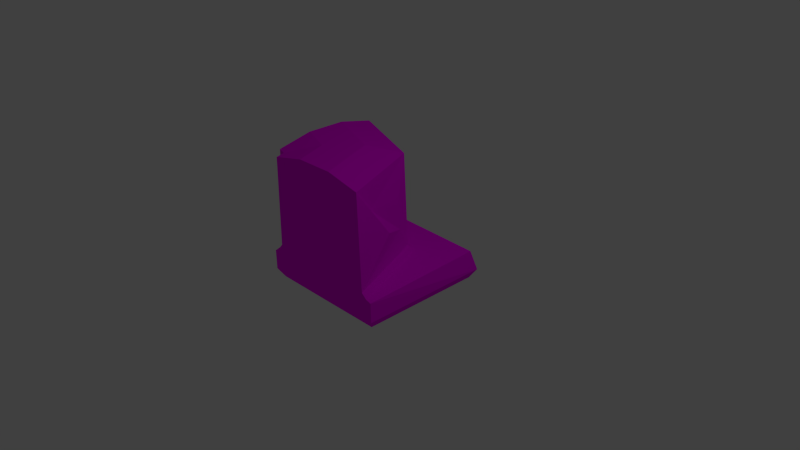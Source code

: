 # Source: Tile_Ground_Normal_wall_curved.blend  (saved by Blender 2.76.0; exported with 4.5.12 LTS)
import bpy
from mathutils import Matrix  # noqa: F401  (used for matrix-valued properties, if any)

bpy.ops.wm.read_factory_settings(use_empty=True)
scene = bpy.context.scene
scene.name = 'Scene'

# ---- collections
col_collection_1 = bpy.data.collections.new('Collection 1'); scene.collection.children.link(col_collection_1)

# ---- images (referenced by path relative to the original .blend; pixels are not part of the script)
import os
ASSET_DIR = os.environ.get("B2B_ASSET_DIR", "")  # directory of the original .blend (textures are referenced by path, not embedded)
HERE = os.path.dirname(os.path.abspath(__file__))  # packed textures are extracted next to this script under _unpacked/

def load_image(name, relpath, width, height, colorspace="sRGB"):
    """Load a texture the original file referenced (path relative to the .blend, or extracted next to this script)."""
    p = next((c for c in (os.path.join(HERE, relpath), os.path.join(ASSET_DIR, relpath)) if relpath and os.path.exists(c)), "")
    if p:
        img = bpy.data.images.load(p, check_existing=True)
        img.name = name
    else:  # same state as the original file: an image datablock whose file is absent (Cycles renders it pink)
        img = bpy.data.images.new(name, width, height)
        img.source = "FILE"
        img.filepath = "//" + (relpath or name)
    img.colorspace_settings.name = colorspace
    return img
img_wall_texture_psd = load_image('Wall_Texture.psd', 'Materials/Wall_Texture.psd', 1024, 1024, 'sRGB')

# ---- materials (node trees are filled in below, after node groups)
mat_wall_texture = bpy.data.materials.new('Wall_Texture')
mat_wall_texture.alpha_threshold = 0.0
mat_wall_texture.roughness = 0.5

# ---- material node trees
mat_wall_texture.use_nodes = True; mat_wall_texture.node_tree.nodes.clear()
_N = mat_wall_texture.node_tree.nodes; _L = mat_wall_texture.node_tree.links
n0 = _N.new('ShaderNodeOutputMaterial'); n0.name = 'Material Output'; n0.location = (300, 300)
n1 = _N.new('ShaderNodeBsdfDiffuse'); n1.name = 'Diffuse BSDF'; n1.location = (10, 300)
n2 = _N.new('ShaderNodeTexImage'); n2.name = 'Image Texture'; n2.location = (-180, 300)
n2.width = 140
n2.image = img_wall_texture_psd
_L.new(n1.outputs[0], n0.inputs[0])
_L.new(n2.outputs[0], n1.inputs[0])
n0.is_active_output = True

# ---- world
world_world = bpy.data.worlds.new('World'); scene.world = world_world
world_world.color = (0.05088, 0.05088, 0.05088)
world_world.use_sun_shadow = False
world_world.sun_shadow_jitter_overblur = 0.0
world_world.cycles.sampling_method = 'MANUAL'
world_world.cycles.sample_map_resolution = 256

# ---- cameras
cam_camera = bpy.data.cameras.new('Camera')
cam_camera.clip_end = 100.0
cam_camera.lens = 35.0
cam_camera.sensor_width = 32.0
cam_camera.sensor_height = 18.0
cam_camera.ortho_scale = 7.314
cam_camera.dof.focus_distance = 0.0

# ---- lights
light_lamp = bpy.data.lights.new('Lamp', 'POINT')
light_lamp.transmission_factor = 0.0
light_lamp.cutoff_distance = 30.0
light_lamp.energy = 100.0
light_lamp.shadow_buffer_clip_start = 1.001
light_lamp.shadow_soft_size = 0.1
light_lamp.shadow_maximum_resolution = 0.006
light_lamp.use_absolute_resolution = True
light_lamp.cycles.use_multiple_importance_sampling = False

# ---- meshes
me_cube = bpy.data.meshes.new('Cube')
me_cube.from_pydata([(-0.9204, -0.488, -0.9198), (0.9198, -0.488, 0.9235), (-0.9999, 1.396, -0.7994), (0.7995, 1.396, 1.0), (-0.9999, -0.357, -1.0), (1.0, -0.357, 1.0), (-0.9999, 1.509, -0.2848), (0.2848, 1.509, 1.0), (-0.9999, -0.0683, -1.0), (1.0, -0.0683, 1.0), (-0.9999, -0.04718, -0.921), (0.921, -0.04718, 1.0), (-0.9999, -0.04414, 1.437e-05), (0.0, -0.04414, 1.0), (-0.9999, 0.02256, -0.8389), (0.839, 0.02256, 1.0), (-0.9999, 0.01952, 1.437e-05), (0.0, 0.01952, 1.0), (-0.9201, -0.488, 0.9217), (-0.9999, 1.396, 0.7995), (-0.7995, 1.396, 1.0), (-0.9204, -0.488, 1.431e-05), (0.0, -0.488, 0.9235), (-0.9999, 1.509, 1.446e-05), (0.0, 1.509, 1.0), (-1.0, -0.357, 1.0), (-0.9999, -0.357, 1.431e-05), (0.0, -0.357, 1.0), (-0.9999, 1.509, 0.2849), (-0.2848, 1.509, 1.0), (-1.0, -0.0683, 1.0), (-0.9999, -0.0683, 1.431e-05), (0.0, -0.0683, 1.0), (-0.9999, -0.04718, 0.921), (-0.921, -0.04718, 1.0), (-0.9999, 0.02256, 0.839), (-0.839, 0.02256, 1.0), (0.9199, -0.488, -0.9167), (0.2825, 1.396, -0.2824), (-0.2828, 1.509, 0.2829), (0.9981, -0.357, -0.9993), (-0.08143, 1.509, 0.08144), (0.9283, -0.0683, -0.9246), (0.3684, -0.04718, -0.3684), (0.3104, 0.02256, -0.3104), (-0.8481, 1.396, 0.8482), (-0.4843, 1.509, 0.4843), (-0.9341, -0.04718, 0.9341), (-0.8761, 0.02256, 0.8761), (-0.4953, 0.138, -0.6952), (-0.2663, 0.3825, -0.5934), (-0.01126, 1.163, -0.4261), (-0.5203, 1.036, -0.6193), (0.4529, 0.4135, -0.02955), (0.6806, 0.5807, 0.3634), (0.4408, 0.8307, -0.01751), (0.6636, 1.005, 0.6653)], [], [(41, 39, 24, 7), (0, 18, 21), (37, 40, 5, 1), (8, 4, 26, 31), (1, 5, 27, 22), (43, 44, 15, 11), (0, 37, 1, 18), (40, 42, 9, 5), (14, 10, 12, 16), (34, 13, 17, 36), (42, 43, 11, 9), (11, 15, 17, 13), (10, 14, 44, 43), (25, 26, 21, 18), (46, 29, 24, 39), (4, 0, 21, 26), (45, 20, 29, 46), (33, 12, 31, 30), (47, 34, 36, 48), (33, 47, 48, 35), (19, 45, 46, 28), (9, 11, 13), (28, 46, 39, 23), (8, 10, 43, 42), (4, 8, 42, 40), (5, 9, 32, 27), (0, 4, 40, 37), (18, 22, 27, 25), (6, 23, 39, 41), (30, 47, 33), (25, 27, 32, 30), (30, 34, 47), (18, 1, 22), (48, 36, 20, 45), (35, 16, 12, 33), (30, 31, 26, 25), (35, 48, 45, 19), (10, 8, 12), (38, 41, 7, 3), (2, 6, 41, 38), (15, 44, 53, 54), (12, 8, 31), (19, 28, 23, 16, 35), (2, 14, 16, 23, 6), (44, 14, 49, 50), (30, 13, 34), (9, 13, 32), (30, 32, 13), (36, 17, 24, 29, 20), (15, 3, 7, 24, 17), (50, 49, 52, 51), (2, 38, 51, 52), (38, 44, 50, 51), (14, 2, 52, 49), (53, 55, 56, 54), (3, 15, 54, 56), (44, 38, 55, 53), (38, 3, 56, 55)])
_uv = me_cube.uv_layers.new(name='UVMap')
_uv.uv.foreach_set('vector', [0.4398, 0.2464, 0.4859, 0.2474, 0.4866, 0.3903, 0.442, 0.3921, 0.5504, 0.2034, 0.4433, 0.1179, 0.5504, 0.1623, 0.8026, 0.1854, 0.8233, 0.1756, 0.8243, 0.4825, 0.8035, 0.4679, 0.785, 0.4305, 0.8333, 0.4305, 0.8333, 0.4752, 0.785, 0.4752, 0.8402, 0.7857, 0.8171, 0.7893, 0.8171, 0.7446, 0.8402, 0.7446, 0.673, 0.2099, 0.6622, 0.204, 0.6622, 0.0175, 0.673, 0.01508, 0.5621, 0.07272, 0.5621, 0.3809, 0.4809, 0.2945, 0.4025, 0.211, 0.7692, 0.08452, 0.8184, 0.09435, 0.8184, 0.3921, 0.7702, 0.3915, 0.7944, 0.3632, 0.806, 0.3504, 0.8055, 0.4502, 0.7949, 0.4502, 0.7655, 0.6001, 0.765, 0.6999, 0.7544, 0.6999, 0.7539, 0.613, 0.4678, 0.1965, 0.6148, 0.2011, 0.6327, 0.3499, 0.5153, 0.3095, 0.7655, 0.8891, 0.7539, 0.8763, 0.7544, 0.7893, 0.765, 0.7893, 0.6771, 0.2372, 0.6644, 0.2343, 0.6644, 0.01595, 0.6771, 0.009118, 0.8579, 0.6517, 0.8579, 0.5395, 0.8798, 0.5362, 0.8798, 0.6394, 0.5585, 0.2485, 0.5577, 0.3352, 0.4866, 0.3903, 0.4859, 0.2474, 0.8333, 0.4305, 0.8552, 0.4343, 0.8552, 0.4754, 0.8333, 0.4752, 0.6161, 0.2504, 0.6155, 0.279, 0.5577, 0.3352, 0.5585, 0.2485, 0.806, 0.6393, 0.8055, 0.5395, 0.8096, 0.5395, 0.8096, 0.6517, 0.1783, 0.5678, 0.1351, 0.5667, 0.126, 0.5492, 0.1911, 0.5499, 0.2627, 0.5666, 0.2165, 0.5641, 0.2029, 0.5414, 0.2801, 0.5452, 0.6179, 0.2033, 0.6161, 0.2504, 0.5585, 0.2485, 0.5577, 0.1207, 0.769, 0.9015, 0.7655, 0.8891, 0.765, 0.7893, 0.5577, 0.1207, 0.5585, 0.2485, 0.4859, 0.2474, 0.4837, 0.06557, 0.5694, 0.01407, 0.6327, 0.04253, 0.6148, 0.2011, 0.4678, 0.1965, 0.7997, 0.5915, 0.8479, 0.5908, 0.8479, 0.8893, 0.7986, 0.8982, 0.8171, 0.7893, 0.769, 0.7893, 0.769, 0.7446, 0.8171, 0.7446, 0.8036, 0.5303, 0.8243, 0.5152, 0.8232, 0.8219, 0.8026, 0.8129, 0.8402, 0.7035, 0.8402, 0.7446, 0.8171, 0.7446, 0.8171, 0.6999, 0.436, 0.06377, 0.4837, 0.06557, 0.4859, 0.2474, 0.4398, 0.2464, 0.2154, 0.5974, 0.2165, 0.5641, 0.2627, 0.5666, 0.8171, 0.6999, 0.8171, 0.7446, 0.769, 0.7446, 0.769, 0.6999, 0.1522, 0.6002, 0.1351, 0.5667, 0.1783, 0.5678, 0.4493, 0.147, 0.389, 0.01771, 0.4329, 0.01764, 0.9477, 0.2058, 0.9477, 0.2526, 0.9147, 0.2511, 0.9125, 0.2045, 0.7943, 0.6265, 0.7949, 0.5395, 0.8055, 0.5395, 0.806, 0.6393, 0.8096, 0.6517, 0.8096, 0.5395, 0.8579, 0.5395, 0.8579, 0.6517, 0.9436, 0.1608, 0.9481, 0.1992, 0.9131, 0.1987, 0.9085, 0.1593, 0.806, 0.3504, 0.8096, 0.4502, 0.8055, 0.4502, 0.3431, 0.2425, 0.4398, 0.2464, 0.442, 0.3921, 0.3479, 0.3887, 0.3365, 0.06327, 0.436, 0.06377, 0.4398, 0.2464, 0.3369, 0.07365, 0.6622, 0.0175, 0.6622, 0.204, 0.6622, 0.204, 0.6622, 0.0175, 0.7809, 0.4305, 0.785, 0.4305, 0.785, 0.4752, 0.5466, 0.2302, 0.4915, 0.2261, 0.4607, 0.2238, 0.4629, 0.2012, 0.5493, 0.2101, 0.5483, 0.2655, 0.5651, 0.2649, 0.5655, 0.3372, 0.5467, 0.3372, 0.5473, 0.308, 0.6644, 0.01595, 0.6644, 0.2343, 0.6644, 0.2343, 0.6644, 0.01595, 0.769, 0.6999, 0.765, 0.6999, 0.7655, 0.6001, 0.769, 0.7893, 0.765, 0.7446, 0.769, 0.7446, 0.769, 0.6999, 0.769, 0.7446, 0.765, 0.6999, 0.5595, 0.1465, 0.5599, 0.2149, 0.5479, 0.2149, 0.5422, 0.2149, 0.5437, 0.1471, 0.5595, 0.3536, 0.5437, 0.353, 0.5422, 0.2852, 0.5479, 0.2852, 0.5599, 0.2852, 0.6622, 0.204, 0.6644, 0.2343, 0.5483, 0.2655, 0.3431, 0.2425, 0.3365, 0.06327, 0.3369, 0.07365, 0.3369, 0.07365, 0.3365, 0.06327, 0.3431, 0.2425, 0.6622, 0.204, 0.6622, 0.204, 0.3431, 0.2425, 0.5651, 0.2649, 0.5483, 0.2655, 0.5483, 0.2655, 0.5651, 0.2649, 0.6622, 0.204, 0.3431, 0.2425, 0.5437, 0.353, 0.6622, 0.0175, 0.5437, 0.353, 0.5595, 0.3536, 0.5595, 0.3536, 0.5437, 0.353, 0.6622, 0.204, 0.3431, 0.2425, 0.3431, 0.2425, 0.6622, 0.204, 0.3431, 0.2425, 0.3479, 0.3887, 0.3479, 0.3887, 0.3431, 0.2425])
me_cube.materials.append(mat_wall_texture)
me_cube.use_remesh_preserve_volume = False
me_cube.use_remesh_preserve_attributes = False
me_cube.use_mirror_vertex_groups = False
me_cube.update()

# ---- objects
ob_lamp = bpy.data.objects.new('Lamp', light_lamp)
ob_camera = bpy.data.objects.new('Camera', cam_camera)
ob_cube_001 = bpy.data.objects.new('Cube.001', me_cube)

# ---- transforms, parenting, visibility, modifiers, constraints
ob_lamp.location = (4.431, 1.021, 6.304)
ob_lamp.rotation_euler = (0.6503, 0.05522, 1.866)
ob_lamp.scale = (1.083, 1.083, 1.083)
ob_lamp.lock_rotations_4d = False
ob_lamp.empty_display_type = 'ARROWS'
ob_lamp.color = (0.0, 0.0, 0.0, 0.0)
ob_lamp.lineart.crease_threshold = 0.0
ob_camera.location = (8.119, -7.117, 5.697)
ob_camera.rotation_euler = (1.109, 0.01082, 0.8149)
ob_camera.scale = (1.083, 1.083, 1.083)
ob_camera.lock_rotations_4d = False
ob_camera.empty_display_type = 'ARROWS'
ob_camera.color = (0.0, 0.0, 0.0, 0.0)
ob_camera.display_type = 'WIRE'
ob_camera.lineart.crease_threshold = 0.0
ob_cube_001.location = (0.0, 0.0, 0.0)
ob_cube_001.rotation_euler = (1.571, -0.0, 0.0)
ob_cube_001.lock_rotations_4d = False
ob_cube_001.empty_display_type = 'ARROWS'
ob_cube_001.lineart.crease_threshold = 0.0

# ---- collection membership
col_collection_1.objects.link(ob_lamp)
col_collection_1.objects.link(ob_camera)
col_collection_1.objects.link(ob_cube_001)

# ---- scene / render settings (as saved in the file)
scene.camera = ob_camera
scene.frame_start = 0; scene.frame_end = 250; scene.frame_set(6)
scene.render.engine = 'CYCLES'
scene.render.resolution_percentage = 50
scene.render.dither_intensity = 0.0
scene.cycles.use_denoising = False
scene.cycles.samples = 10
scene.cycles.sampling_pattern = 'TABULATED_SOBOL'
scene.cycles.light_sampling_threshold = 0.0
scene.cycles.use_adaptive_sampling = False
scene.cycles.use_light_tree = False
scene.cycles.blur_glossy = 0.0
scene.cycles.pixel_filter_type = 'GAUSSIAN'
scene.cycles.sample_clamp_indirect = 0.0
scene.view_settings.view_transform = 'Standard'
bpy.context.view_layer.update()
